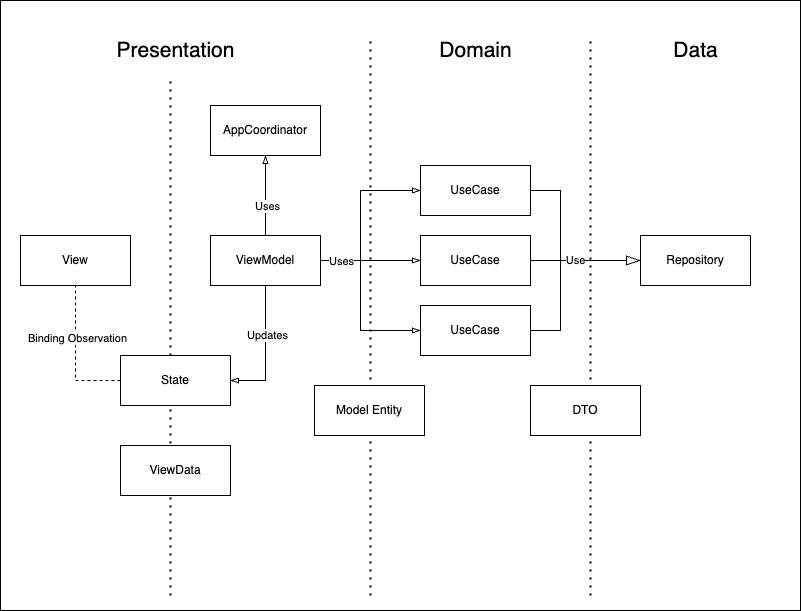

The diagram above was exported from draw.io. Its source (the exported page's mxGraphModel, read from the mxfile embedded in the PNG):
<mxGraphModel dx="1426" dy="1856" grid="1" gridSize="10" guides="1" tooltips="1" connect="1" arrows="1" fold="1" page="1" pageScale="1" pageWidth="827" pageHeight="1169" math="0" shadow="0">
  <root>
    <mxCell id="0" />
    <mxCell id="1" parent="0" />
    <mxCell id="2" value="" style="rounded=0;whiteSpace=wrap;html=1;" vertex="1" parent="1">
      <mxGeometry x="170" y="-140" width="800" height="610" as="geometry" />
    </mxCell>
    <mxCell id="3" value="" style="endArrow=none;dashed=1;html=1;dashPattern=1 3;strokeWidth=2;rounded=0;" edge="1" parent="1">
      <mxGeometry width="50" height="50" relative="1" as="geometry">
        <mxPoint x="540" y="455" as="sourcePoint" />
        <mxPoint x="540" y="-105" as="targetPoint" />
      </mxGeometry>
    </mxCell>
    <mxCell id="4" value="" style="endArrow=none;dashed=1;html=1;dashPattern=1 3;strokeWidth=2;rounded=0;" edge="1" parent="1">
      <mxGeometry width="50" height="50" relative="1" as="geometry">
        <mxPoint x="760" y="455" as="sourcePoint" />
        <mxPoint x="760" y="-105" as="targetPoint" />
      </mxGeometry>
    </mxCell>
    <mxCell id="5" value="" style="endArrow=none;dashed=1;html=1;dashPattern=1 3;strokeWidth=2;rounded=0;" edge="1" parent="1">
      <mxGeometry width="50" height="50" relative="1" as="geometry">
        <mxPoint x="340" y="455" as="sourcePoint" />
        <mxPoint x="340" y="-65" as="targetPoint" />
      </mxGeometry>
    </mxCell>
    <mxCell id="6" value="View" style="html=1;whiteSpace=wrap;" vertex="1" parent="1">
      <mxGeometry x="190" y="95" width="110" height="50" as="geometry" />
    </mxCell>
    <mxCell id="7" value="ViewModel" style="html=1;whiteSpace=wrap;" vertex="1" parent="1">
      <mxGeometry x="380" y="95" width="110" height="50" as="geometry" />
    </mxCell>
    <mxCell id="8" value="UseCase" style="html=1;whiteSpace=wrap;" vertex="1" parent="1">
      <mxGeometry x="590" y="25" width="110" height="50" as="geometry" />
    </mxCell>
    <mxCell id="9" value="Repository" style="html=1;whiteSpace=wrap;" vertex="1" parent="1">
      <mxGeometry x="810" y="95" width="110" height="50" as="geometry" />
    </mxCell>
    <mxCell id="10" value="ViewData" style="html=1;whiteSpace=wrap;" vertex="1" parent="1">
      <mxGeometry x="290" y="305" width="110" height="50" as="geometry" />
    </mxCell>
    <mxCell id="11" value="Model Entity" style="html=1;whiteSpace=wrap;" vertex="1" parent="1">
      <mxGeometry x="484" y="245" width="110" height="50" as="geometry" />
    </mxCell>
    <mxCell id="12" value="DTO" style="html=1;whiteSpace=wrap;" vertex="1" parent="1">
      <mxGeometry x="700" y="245" width="110" height="50" as="geometry" />
    </mxCell>
    <mxCell id="13" value="State" style="html=1;whiteSpace=wrap;" vertex="1" parent="1">
      <mxGeometry x="290" y="215" width="110" height="50" as="geometry" />
    </mxCell>
    <mxCell id="14" value="AppCoordinator" style="html=1;whiteSpace=wrap;" vertex="1" parent="1">
      <mxGeometry x="380" y="-35" width="110" height="50" as="geometry" />
    </mxCell>
    <mxCell id="15" value="UseCase" style="html=1;whiteSpace=wrap;" vertex="1" parent="1">
      <mxGeometry x="590" y="95" width="110" height="50" as="geometry" />
    </mxCell>
    <mxCell id="16" value="UseCase" style="html=1;whiteSpace=wrap;" vertex="1" parent="1">
      <mxGeometry x="590" y="165" width="110" height="50" as="geometry" />
    </mxCell>
    <mxCell id="17" value="Use" style="endArrow=blockThin;endSize=12;html=1;rounded=0;exitX=1;exitY=0.5;exitDx=0;exitDy=0;entryX=0;entryY=0.5;entryDx=0;entryDy=0;endFill=0;" edge="1" source="15" target="9" parent="1">
      <mxGeometry x="-0.1765" width="160" relative="1" as="geometry">
        <mxPoint x="750" y="285" as="sourcePoint" />
        <mxPoint x="910" y="285" as="targetPoint" />
        <Array as="points">
          <mxPoint x="770" y="120" />
        </Array>
        <mxPoint as="offset" />
      </mxGeometry>
    </mxCell>
    <mxCell id="18" value="" style="endArrow=none;endSize=12;html=1;rounded=0;startFill=0;exitX=1;exitY=0.5;exitDx=0;exitDy=0;jumpSize=7;" edge="1" source="16" parent="1">
      <mxGeometry width="160" relative="1" as="geometry">
        <mxPoint x="830" y="215" as="sourcePoint" />
        <mxPoint x="730" y="125" as="targetPoint" />
        <Array as="points">
          <mxPoint x="730" y="190" />
        </Array>
      </mxGeometry>
    </mxCell>
    <mxCell id="19" value="" style="endArrow=none;endSize=12;html=1;rounded=0;startFill=0;exitX=1;exitY=0.5;exitDx=0;exitDy=0;jumpSize=7;" edge="1" source="8" parent="1">
      <mxGeometry width="160" relative="1" as="geometry">
        <mxPoint x="750" y="210" as="sourcePoint" />
        <mxPoint x="730" y="125" as="targetPoint" />
        <Array as="points">
          <mxPoint x="730" y="50" />
        </Array>
      </mxGeometry>
    </mxCell>
    <mxCell id="20" value="" style="endArrow=none;endSize=12;html=1;rounded=0;startFill=0;exitX=1;exitY=0.5;exitDx=0;exitDy=0;jumpSize=7;entryX=0.5;entryY=1;entryDx=0;entryDy=0;startArrow=blockThin;" edge="1" source="13" target="7" parent="1">
      <mxGeometry width="160" relative="1" as="geometry">
        <mxPoint x="720" y="250" as="sourcePoint" />
        <mxPoint x="750" y="185" as="targetPoint" />
        <Array as="points">
          <mxPoint x="435" y="240" />
        </Array>
      </mxGeometry>
    </mxCell>
    <mxCell id="21" value="Updates" style="edgeLabel;html=1;align=center;verticalAlign=middle;resizable=0;points=[];" connectable="0" vertex="1" parent="20">
      <mxGeometry x="0.2538" relative="1" as="geometry">
        <mxPoint x="1" as="offset" />
      </mxGeometry>
    </mxCell>
    <mxCell id="22" value="" style="endArrow=none;endSize=12;html=1;rounded=0;startFill=0;exitX=0;exitY=0.5;exitDx=0;exitDy=0;jumpSize=7;entryX=0.5;entryY=1;entryDx=0;entryDy=0;startArrow=none;dashed=1;" edge="1" source="13" parent="1">
      <mxGeometry width="160" relative="1" as="geometry">
        <mxPoint x="210" y="240" as="sourcePoint" />
        <mxPoint x="245" y="145" as="targetPoint" />
        <Array as="points">
          <mxPoint x="245" y="240" />
        </Array>
      </mxGeometry>
    </mxCell>
    <mxCell id="23" value="Binding Observation" style="edgeLabel;html=1;align=center;verticalAlign=middle;resizable=0;points=[];" connectable="0" vertex="1" parent="22">
      <mxGeometry x="0.2538" relative="1" as="geometry">
        <mxPoint x="1" as="offset" />
      </mxGeometry>
    </mxCell>
    <mxCell id="24" value="" style="endArrow=none;endSize=12;html=1;rounded=0;startFill=0;exitX=0.5;exitY=1;exitDx=0;exitDy=0;jumpSize=7;entryX=0.5;entryY=0;entryDx=0;entryDy=0;startArrow=blockThin;" edge="1" source="14" target="7" parent="1">
      <mxGeometry width="160" relative="1" as="geometry">
        <mxPoint x="450" y="260" as="sourcePoint" />
        <mxPoint x="485" y="165" as="targetPoint" />
        <Array as="points" />
      </mxGeometry>
    </mxCell>
    <mxCell id="25" value="Uses" style="edgeLabel;html=1;align=center;verticalAlign=middle;resizable=0;points=[];" connectable="0" vertex="1" parent="24">
      <mxGeometry x="0.2538" relative="1" as="geometry">
        <mxPoint x="1" as="offset" />
      </mxGeometry>
    </mxCell>
    <mxCell id="26" value="" style="endArrow=none;endSize=12;html=1;rounded=0;startFill=0;exitX=0;exitY=0.5;exitDx=0;exitDy=0;jumpSize=7;entryX=1;entryY=0.5;entryDx=0;entryDy=0;startArrow=blockThin;" edge="1" source="15" target="7" parent="1">
      <mxGeometry width="160" relative="1" as="geometry">
        <mxPoint x="430" y="35" as="sourcePoint" />
        <mxPoint x="430" y="115" as="targetPoint" />
        <Array as="points" />
      </mxGeometry>
    </mxCell>
    <mxCell id="27" value="Uses" style="edgeLabel;html=1;align=center;verticalAlign=middle;resizable=0;points=[];" connectable="0" vertex="1" parent="26">
      <mxGeometry x="0.2538" relative="1" as="geometry">
        <mxPoint x="-17" as="offset" />
      </mxGeometry>
    </mxCell>
    <mxCell id="28" value="" style="endArrow=blockThin;html=1;rounded=0;entryX=0;entryY=0.5;entryDx=0;entryDy=0;endFill=0;" edge="1" target="8" parent="1">
      <mxGeometry width="50" height="50" relative="1" as="geometry">
        <mxPoint x="530" y="115" as="sourcePoint" />
        <mxPoint x="590" y="-15" as="targetPoint" />
        <Array as="points">
          <mxPoint x="530" y="50" />
        </Array>
      </mxGeometry>
    </mxCell>
    <mxCell id="29" value="" style="endArrow=blockThin;html=1;rounded=0;entryX=0;entryY=0.5;entryDx=0;entryDy=0;endFill=0;" edge="1" target="16" parent="1">
      <mxGeometry width="50" height="50" relative="1" as="geometry">
        <mxPoint x="530" y="115" as="sourcePoint" />
        <mxPoint x="620" y="135" as="targetPoint" />
        <Array as="points">
          <mxPoint x="530" y="190" />
        </Array>
      </mxGeometry>
    </mxCell>
    <mxCell id="30" value="Presentation" style="text;html=1;align=center;verticalAlign=middle;resizable=0;points=[];autosize=1;strokeColor=none;fillColor=none;fontSize=21;" vertex="1" parent="1">
      <mxGeometry x="275" y="-110" width="140" height="40" as="geometry" />
    </mxCell>
    <mxCell id="31" value="Domain" style="text;html=1;align=center;verticalAlign=middle;resizable=0;points=[];autosize=1;strokeColor=none;fillColor=none;fontSize=21;" vertex="1" parent="1">
      <mxGeometry x="595" y="-110" width="100" height="40" as="geometry" />
    </mxCell>
    <mxCell id="32" value="Data" style="text;html=1;align=center;verticalAlign=middle;resizable=0;points=[];autosize=1;strokeColor=none;fillColor=none;fontSize=21;" vertex="1" parent="1">
      <mxGeometry x="830" y="-110" width="70" height="40" as="geometry" />
    </mxCell>
  </root>
</mxGraphModel>